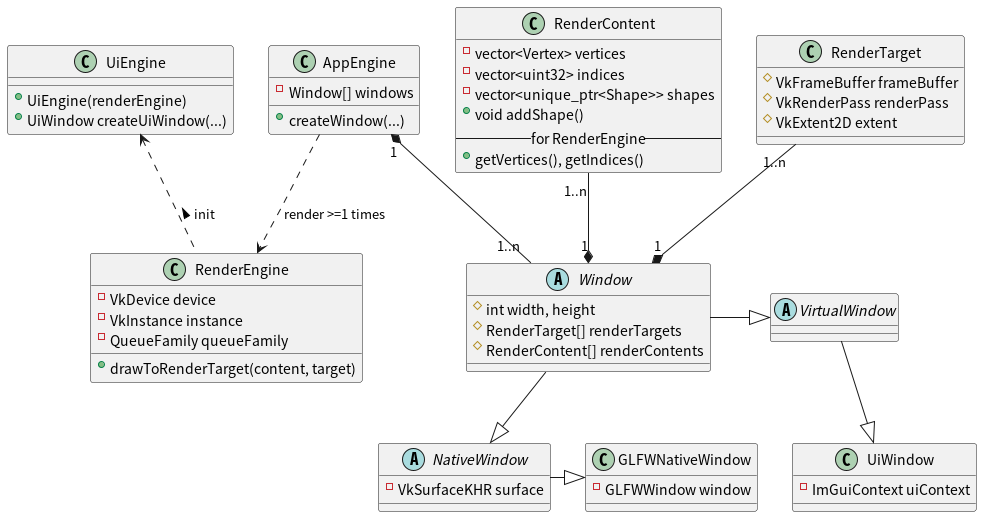

The diagram above was rendered by PlantUML. Its source (embedded in the PNG):
@startuml overall-structure

' Engines ---------------
class AppEngine {
	- Window[] windows
	+ createWindow(...)
}

class RenderEngine {
	- VkDevice device
	- VkInstance instance
	- QueueFamily queueFamily

	+ drawToRenderTarget(content, target)
}

class UiEngine {
	+ UiEngine(renderEngine)
	+ UiWindow createUiWindow(...)
}

' Components ---------------
' Windows -----
abstract Window {
	# int width, height
	# RenderTarget[] renderTargets
	# RenderContent[] renderContents
}
abstract NativeWindow {
	- VkSurfaceKHR surface
}
class GLFWNativeWindow {
	- GLFWWindow window
}

abstract VirtualWindow {}
class UiWindow {
	- ImGuiContext uiContext
}

' Render Data -----
class RenderTarget {
	# VkFrameBuffer frameBuffer
	# VkRenderPass renderPass
	# VkExtent2D extent
}
class RenderContent {
	- vector<Vertex> vertices
	- vector<uint32> indices
	- vector<unique_ptr<Shape>> shapes
	+ void addShape()
	-- for RenderEngine --
	+ getVertices(), getIndices()
}

' Relations ---------------
AppEngine "1" *-- "1..n" Window

Window --|> NativeWindow
NativeWindow -|> GLFWNativeWindow
Window -|> VirtualWindow
VirtualWindow --|> UiWindow

RenderTarget "1..n" --* "1" Window
RenderContent "1..n" --* "1" Window

AppEngine ..> RenderEngine : render >=1 times
UiEngine <.. RenderEngine : < init

' Notes ---------------

@enduml